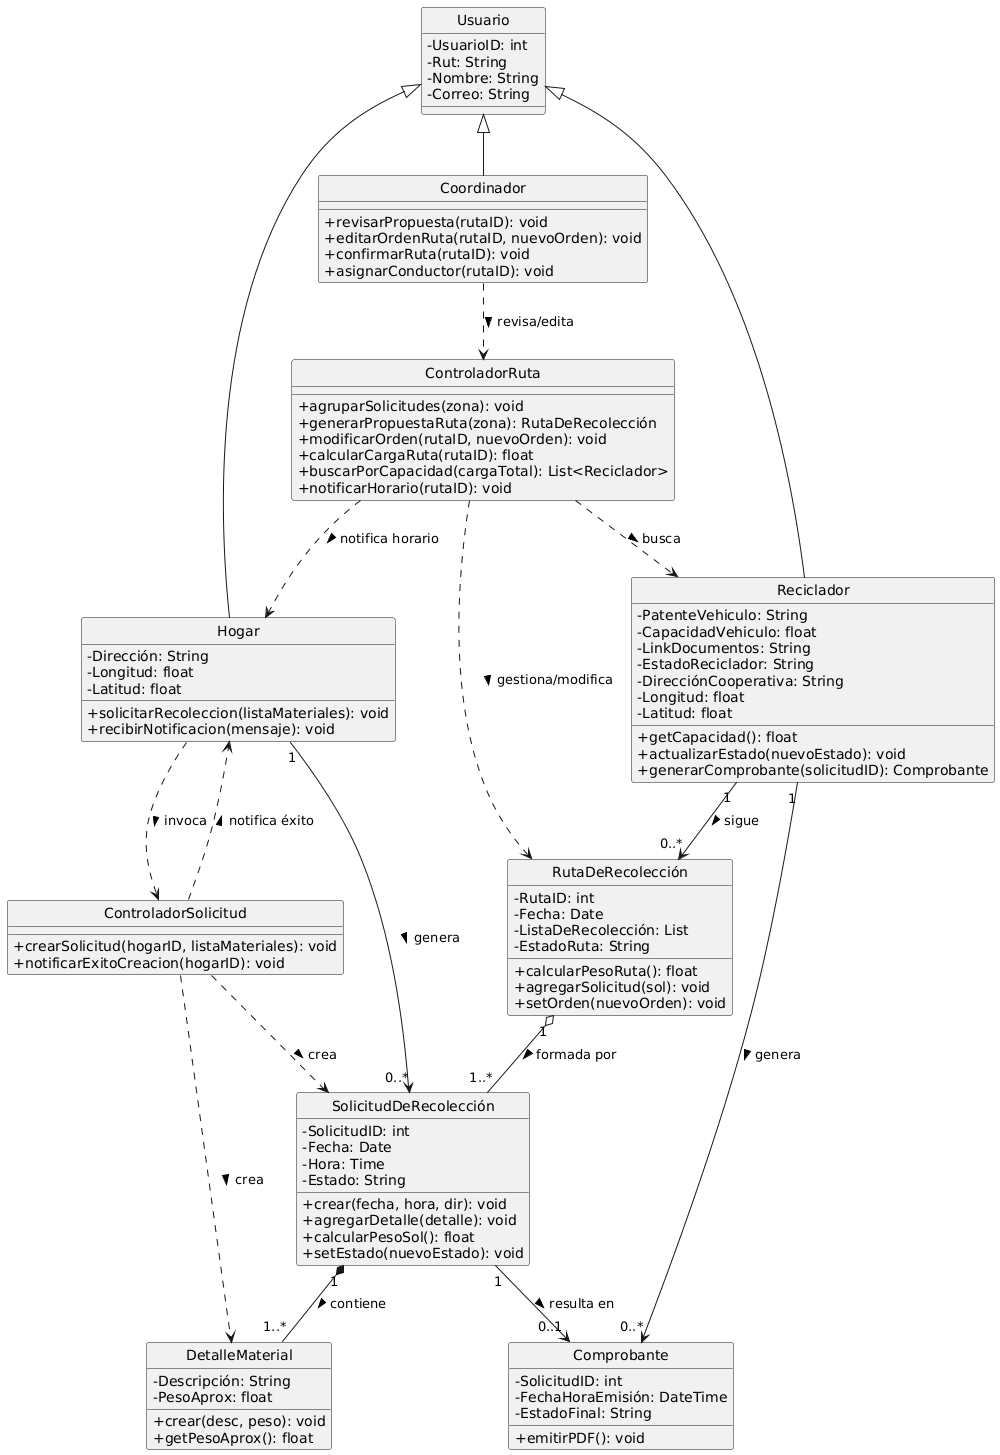

The diagram above was rendered by PlantUML. Its source (embedded in the PNG):
@startuml
skinparam classAttributeIconSize 0
skinparam linestyle ortho
hide circle

class Usuario {
  - UsuarioID: int
  - Rut: String
  - Nombre: String
  - Correo: String
}

class Hogar {
  - Dirección: String
  - Longitud: float
  - Latitud: float
  + solicitarRecoleccion(listaMateriales): void
  + recibirNotificacion(mensaje): void
}

class Reciclador {
  - PatenteVehiculo: String
  - CapacidadVehiculo: float
  - LinkDocumentos: String
  - EstadoReciclador: String
  - DirecciónCooperativa: String
  - Longitud: float
  - Latitud: float
  + getCapacidad(): float
  + actualizarEstado(nuevoEstado): void
  + generarComprobante(solicitudID): Comprobante
}

class Coordinador {
  + revisarPropuesta(rutaID): void
  + editarOrdenRuta(rutaID, nuevoOrden): void
  + confirmarRuta(rutaID): void
  + asignarConductor(rutaID): void
}

Usuario <|-- Hogar
Usuario <|-- Reciclador
Usuario <|-- Coordinador

class ControladorSolicitud {
  + crearSolicitud(hogarID, listaMateriales): void
  + notificarExitoCreacion(hogarID): void
}

class ControladorRuta {
  + agruparSolicitudes(zona): void
  + generarPropuestaRuta(zona): RutaDeRecolección
  + modificarOrden(rutaID, nuevoOrden): void
  + calcularCargaRuta(rutaID): float
  + buscarPorCapacidad(cargaTotal): List<Reciclador>
  + notificarHorario(rutaID): void
}

class SolicitudDeRecolección {
  - SolicitudID: int
  - Fecha: Date
  - Hora: Time
  - Estado: String
  + crear(fecha, hora, dir): void
  + agregarDetalle(detalle): void
  + calcularPesoSol(): float
  + setEstado(nuevoEstado): void
}

class DetalleMaterial {
  - Descripción: String
  - PesoAprox: float
  + crear(desc, peso): void
  + getPesoAprox(): float
}

class RutaDeRecolección {
  - RutaID: int
  - Fecha: Date
  - ListaDeRecolección: List
  - EstadoRuta: String
  + calcularPesoRuta(): float
  + agregarSolicitud(sol): void
  + setOrden(nuevoOrden): void
}

class Comprobante {
  - SolicitudID: int
  - FechaHoraEmisión: DateTime
  - EstadoFinal: String
  + emitirPDF(): void
}

Hogar ..> ControladorSolicitud : invoca >
ControladorSolicitud ..> Hogar : notifica éxito >
ControladorRuta ..> Hogar : notifica horario >

ControladorSolicitud ..> SolicitudDeRecolección : crea >
ControladorSolicitud ..> DetalleMaterial : crea >

Coordinador ..> ControladorRuta : revisa/edita >
ControladorRuta ..> RutaDeRecolección : gestiona/modifica >
ControladorRuta ..> Reciclador : busca >

SolicitudDeRecolección "1" *-- "1..*" DetalleMaterial : contiene >
RutaDeRecolección "1" o-- "1..*" SolicitudDeRecolección : formada por >

Hogar "1" --> "0..*" SolicitudDeRecolección : genera >
Reciclador "1" --> "0..*" RutaDeRecolección : sigue >

Reciclador "1" --> "0..*" Comprobante : genera >
SolicitudDeRecolección "1" --> "0..1" Comprobante : resulta en >
@enduml